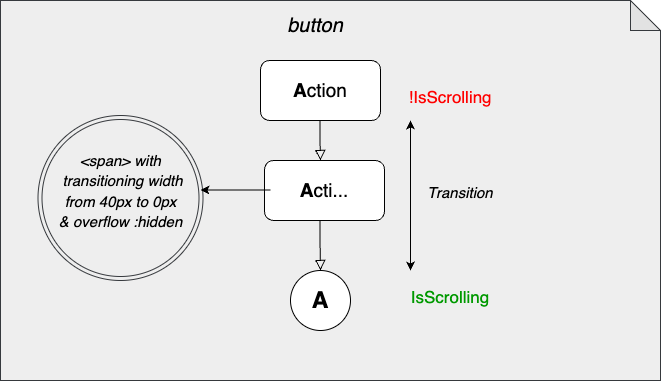

The diagram above was exported from draw.io. Its source (the exported page's mxGraphModel, read from the mxfile embedded in the PNG):
<mxGraphModel dx="2066" dy="1019" grid="1" gridSize="10" guides="1" tooltips="1" connect="1" arrows="1" fold="1" page="1" pageScale="1" pageWidth="850" pageHeight="1100" math="0" shadow="0">
  <root>
    <mxCell id="0" />
    <mxCell id="1" parent="0" />
    <mxCell id="2" value="" style="shape=note;whiteSpace=wrap;html=1;backgroundOutline=1;darkOpacity=0.05;fontSize=15;fillColor=#eeeeee;strokeColor=#36393d;" vertex="1" parent="1">
      <mxGeometry x="80" y="110" width="660" height="380" as="geometry" />
    </mxCell>
    <mxCell id="3" value="" style="ellipse;shape=doubleEllipse;whiteSpace=wrap;html=1;aspect=fixed;fontSize=15;fillColor=#eeeeee;strokeColor=#36393d;" vertex="1" parent="1">
      <mxGeometry x="117.5" y="225" width="165" height="165" as="geometry" />
    </mxCell>
    <mxCell id="4" value="&lt;font style=&quot;font-size: 19px;&quot;&gt;&lt;b&gt;A&lt;/b&gt;ction&lt;/font&gt;" style="rounded=1;whiteSpace=wrap;html=1;" vertex="1" parent="1">
      <mxGeometry x="340" y="170" width="120" height="60" as="geometry" />
    </mxCell>
    <mxCell id="5" value="" style="rounded=0;html=1;jettySize=auto;orthogonalLoop=1;fontSize=11;endArrow=block;endFill=0;endSize=8;strokeWidth=1;shadow=0;labelBackgroundColor=none;edgeStyle=orthogonalEdgeStyle;" edge="1" parent="1">
      <mxGeometry y="30" relative="1" as="geometry">
        <mxPoint as="offset" />
        <mxPoint x="399.5" y="230" as="sourcePoint" />
        <mxPoint x="400" y="270" as="targetPoint" />
        <Array as="points">
          <mxPoint x="400" y="250" />
          <mxPoint x="400" y="250" />
        </Array>
      </mxGeometry>
    </mxCell>
    <mxCell id="6" value="&lt;b style=&quot;font-size: 19px;&quot;&gt;A&lt;/b&gt;&lt;span style=&quot;font-size: 19px;&quot;&gt;cti...&lt;/span&gt;" style="rounded=1;whiteSpace=wrap;html=1;" vertex="1" parent="1">
      <mxGeometry x="344" y="270" width="120" height="60" as="geometry" />
    </mxCell>
    <mxCell id="7" value="" style="rounded=0;html=1;jettySize=auto;orthogonalLoop=1;fontSize=11;endArrow=block;endFill=0;endSize=8;strokeWidth=1;shadow=0;labelBackgroundColor=none;edgeStyle=orthogonalEdgeStyle;" edge="1" target="8" parent="1">
      <mxGeometry y="30" relative="1" as="geometry">
        <mxPoint as="offset" />
        <mxPoint x="399.5" y="330" as="sourcePoint" />
        <mxPoint x="400" y="370" as="targetPoint" />
        <Array as="points">
          <mxPoint x="400" y="350" />
          <mxPoint x="400" y="350" />
        </Array>
      </mxGeometry>
    </mxCell>
    <mxCell id="8" value="&lt;font style=&quot;font-size: 23px;&quot;&gt;&lt;b&gt;A&lt;/b&gt;&lt;/font&gt;" style="ellipse;whiteSpace=wrap;html=1;aspect=fixed;fontSize=12;" vertex="1" parent="1">
      <mxGeometry x="370" y="380" width="60" height="60" as="geometry" />
    </mxCell>
    <mxCell id="9" value="" style="endArrow=classic;startArrow=classic;html=1;rounded=0;fontSize=23;" edge="1" parent="1">
      <mxGeometry width="50" height="50" relative="1" as="geometry">
        <mxPoint x="490" y="380" as="sourcePoint" />
        <mxPoint x="490" y="230" as="targetPoint" />
      </mxGeometry>
    </mxCell>
    <mxCell id="10" value="&lt;font size=&quot;1&quot; style=&quot;&quot;&gt;&lt;i style=&quot;font-size: 15px;&quot;&gt;Transition&lt;/i&gt;&lt;/font&gt;" style="text;html=1;strokeColor=none;fillColor=none;align=center;verticalAlign=middle;whiteSpace=wrap;rounded=0;fontSize=23;" vertex="1" parent="1">
      <mxGeometry x="510" y="285" width="60" height="30" as="geometry" />
    </mxCell>
    <mxCell id="11" value="&lt;font color=&quot;#009900&quot; style=&quot;font-size: 17px;&quot;&gt;IsScrolling&lt;/font&gt;" style="text;html=1;strokeColor=none;fillColor=none;align=center;verticalAlign=middle;whiteSpace=wrap;rounded=0;fontSize=23;" vertex="1" parent="1">
      <mxGeometry x="500" y="390" width="60" height="30" as="geometry" />
    </mxCell>
    <mxCell id="12" value="&lt;font color=&quot;#ff0000&quot; style=&quot;font-size: 17px;&quot;&gt;!IsScrolling&lt;/font&gt;" style="text;html=1;strokeColor=none;fillColor=none;align=center;verticalAlign=middle;whiteSpace=wrap;rounded=0;fontSize=23;" vertex="1" parent="1">
      <mxGeometry x="500" y="190" width="60" height="30" as="geometry" />
    </mxCell>
    <mxCell id="13" value="&lt;font style=&quot;font-size: 15px;&quot;&gt;&lt;i&gt;&amp;lt;span&amp;gt; with&lt;br&gt;&amp;nbsp;transitioning width&lt;br&gt;from 40px to 0px&lt;br&gt;&amp;amp; overflow :hidden&lt;br&gt;&lt;/i&gt;&lt;/font&gt;" style="text;html=1;align=center;verticalAlign=middle;resizable=0;points=[];autosize=1;strokeColor=none;fillColor=none;fontSize=17;" vertex="1" parent="1">
      <mxGeometry x="125" y="250" width="150" height="100" as="geometry" />
    </mxCell>
    <mxCell id="14" value="" style="endArrow=classic;html=1;rounded=0;fontSize=15;" edge="1" parent="1">
      <mxGeometry width="50" height="50" relative="1" as="geometry">
        <mxPoint x="350" y="299.5" as="sourcePoint" />
        <mxPoint x="280" y="299.5" as="targetPoint" />
      </mxGeometry>
    </mxCell>
    <mxCell id="15" value="&lt;font size=&quot;1&quot; style=&quot;&quot;&gt;&lt;i style=&quot;font-size: 20px;&quot;&gt;button&lt;/i&gt;&lt;/font&gt;" style="text;html=1;strokeColor=none;fillColor=none;align=center;verticalAlign=middle;whiteSpace=wrap;rounded=0;fontSize=19;" vertex="1" parent="1">
      <mxGeometry x="365" y="120" width="60" height="30" as="geometry" />
    </mxCell>
  </root>
</mxGraphModel>